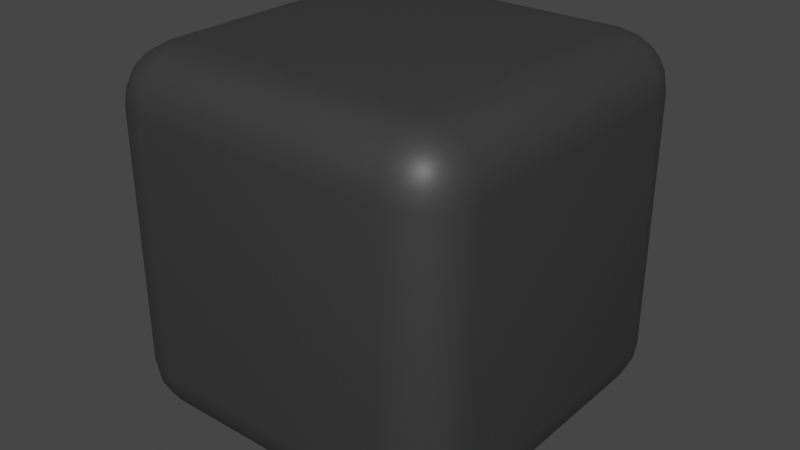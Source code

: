 # Source: Block.blend  (saved by Blender 3.3.6; exported with 4.5.12 LTS)
import bpy
from mathutils import Matrix  # noqa: F401  (used for matrix-valued properties, if any)

bpy.ops.wm.read_factory_settings(use_empty=True)
scene = bpy.context.scene
scene.name = 'Scene'

# ---- collections
col_collection = bpy.data.collections.new('Collection'); scene.collection.children.link(col_collection)

# ---- materials (node trees are filled in below, after node groups)
mat_material_001 = bpy.data.materials.new('Material.001')
mat_material_001.use_transparent_shadow = False

# ---- material node trees
mat_material_001.use_nodes = True; mat_material_001.node_tree.nodes.clear()
_N = mat_material_001.node_tree.nodes; _L = mat_material_001.node_tree.links
n0 = _N.new('ShaderNodeBsdfPrincipled'); n0.name = 'Principled BSDF'; n0.location = (10, 300)
n0.distribution = 'GGX'
n0.subsurface_method = 'RANDOM_WALK_SKIN'
n0.inputs[0].default_value = (0.03968, 0.03968, 0.03968, 1.0)
n0.inputs[3].default_value = 1.45
n0.inputs[27].default_value = (0.0, 0.0, 0.0, 1.0)
n0.inputs[28].default_value = 1.0
n1 = _N.new('ShaderNodeOutputMaterial'); n1.name = 'Material Output'; n1.location = (300, 300)
_L.new(n0.outputs[0], n1.inputs[0])
n1.is_active_output = True

# ---- world
world_world = bpy.data.worlds.new('World'); scene.world = world_world
world_world.use_nodes = True; world_world.node_tree.nodes.clear()
_N = world_world.node_tree.nodes; _L = world_world.node_tree.links
n0 = _N.new('ShaderNodeOutputWorld'); n0.name = 'World Output'; n0.location = (300, 300)
n1 = _N.new('ShaderNodeBackground'); n1.name = 'Background'; n1.location = (10, 300)
n1.inputs[0].default_value = (0.05088, 0.05088, 0.05088, 1.0)
_L.new(n1.outputs[0], n0.inputs[0])
n0.is_active_output = True
world_world.color = (0.05088, 0.05088, 0.05088)
world_world.use_sun_shadow = False
world_world.sun_shadow_jitter_overblur = 0.0

# ---- meshes
me_cube_001 = bpy.data.meshes.new('Cube.001')
me_cube_001.from_pydata([(-1.0, -1.0, -1.0), (-1.0, -1.0, 1.0), (-1.0, 1.0, -1.0), (-1.0, 1.0, 1.0), (1.0, -1.0, -1.0), (1.0, -1.0, 1.0), (1.0, 1.0, -1.0), (1.0, 1.0, 1.0)], [], [(0, 1, 3, 2), (2, 3, 7, 6), (6, 7, 5, 4), (4, 5, 1, 0), (2, 6, 4, 0), (7, 3, 1, 5)])
me_cube_001.polygons.foreach_set('use_smooth', [True] * 6)
_uv = me_cube_001.uv_layers.new(name='UVMap')
_uv.uv.foreach_set('vector', [0.375, 0.0, 0.625, 0.0, 0.625, 0.25, 0.375, 0.25, 0.375, 0.25, 0.625, 0.25, 0.625, 0.5, 0.375, 0.5, 0.375, 0.5, 0.625, 0.5, 0.625, 0.75, 0.375, 0.75, 0.375, 0.75, 0.625, 0.75, 0.625, 1.0, 0.375, 1.0, 0.125, 0.5, 0.375, 0.5, 0.375, 0.75, 0.125, 0.75, 0.625, 0.5, 0.875, 0.5, 0.875, 0.75, 0.625, 0.75])
me_cube_001.materials.append(mat_material_001)
me_cube_001.update()

# ---- objects
ob_cube = bpy.data.objects.new('Cube', me_cube_001)

# ---- transforms, parenting, visibility, modifiers, constraints
ob_cube.location = (0.0, 0.0, 0.0)
ob_cube.scale = (2.0, 2.0, 2.0)
_m = ob_cube.modifiers.new('Bevel', 'BEVEL')
_m.width = 0.3
_m.width_pct = 0.3
_m.segments = 5

# ---- collection membership
col_collection.objects.link(ob_cube)

# ---- scene / render settings (as saved in the file)
scene.frame_start = 1; scene.frame_end = 250; scene.frame_set(1)
scene.render.engine = 'BLENDER_EEVEE_NEXT'
scene.cycles.sampling_pattern = 'TABULATED_SOBOL'
scene.cycles.use_light_tree = False
scene.view_settings.view_transform = 'Filmic'
bpy.context.view_layer.update()

# ---- added for rendering (the .blend has no active camera and no usable light): camera, sun
cam_auto = bpy.data.cameras.new('AutoCamera')
cam_auto.lens = 50.0
cam_auto.sensor_width = 36.0
cam_auto.clip_end = 1000.0
ob_auto_camera = bpy.data.objects.new('AutoCamera', cam_auto)
scene.collection.objects.link(ob_auto_camera)
ob_auto_camera.location = (6.41014, -7.69217, 5.12812)
ob_auto_camera.rotation_euler = (1.09748, -7.21219e-08, 0.694738)
scene.camera = ob_auto_camera
light_auto_sun = bpy.data.lights.new('AutoSun', 'SUN')
light_auto_sun.energy = 3.0
light_auto_sun.angle = 0.0523599
ob_auto_sun = bpy.data.objects.new('AutoSun', light_auto_sun)
scene.collection.objects.link(ob_auto_sun)
ob_auto_sun.rotation_euler = (0.872665, 0.174533, 0.523599)
bpy.context.view_layer.update()
